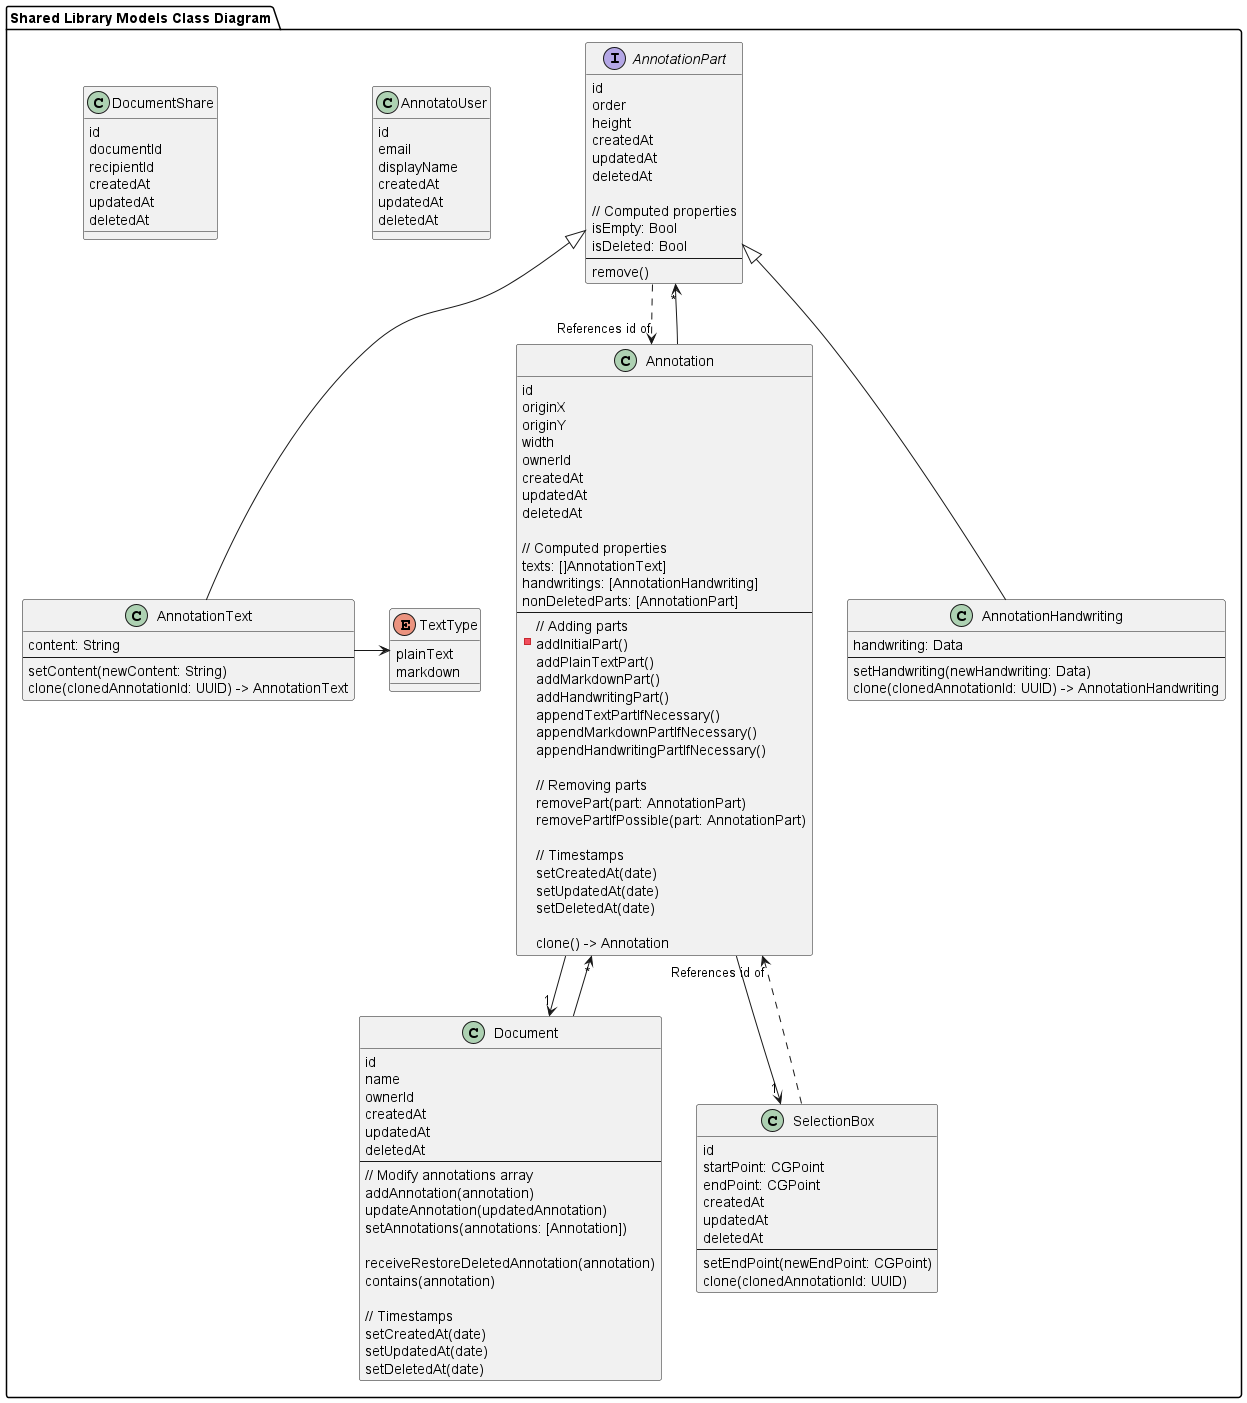

The diagram above was rendered by PlantUML. Its source (embedded in the PNG):
@startuml

package "Shared Library Models Class Diagram" {
    Class Document {
        id
        name
        ownerId
        createdAt
        updatedAt
        deletedAt
        --
        // Modify annotations array
        addAnnotation(annotation)
        updateAnnotation(updatedAnnotation)
        setAnnotations(annotations: [Annotation])

        receiveRestoreDeletedAnnotation(annotation)
        contains(annotation)

        // Timestamps
        setCreatedAt(date)
        setUpdatedAt(date)
        setDeletedAt(date)
    }

    Class Annotation {
        id
        originX
        originY
        width
        ownerId
        createdAt
        updatedAt
        deletedAt

        // Computed properties
        texts: []AnnotationText]
        handwritings: [AnnotationHandwriting]
        nonDeletedParts: [AnnotationPart]
        --
        // Adding parts
        - addInitialPart()
        addPlainTextPart()
        addMarkdownPart()
        addHandwritingPart()
        appendTextPartIfNecessary()
        appendMarkdownPartIfNecessary()
        appendHandwritingPartIfNecessary()

        // Removing parts
        removePart(part: AnnotationPart)
        removePartIfPossible(part: AnnotationPart)

        // Timestamps
        setCreatedAt(date)
        setUpdatedAt(date)
        setDeletedAt(date)

        clone() -> Annotation
    }

    Interface AnnotationPart {
        id
        order
        height
        createdAt
        updatedAt
        deletedAt

        // Computed properties
        isEmpty: Bool
        isDeleted: Bool
        --
        remove()
    }

    Class AnnotationHandwriting {
        handwriting: Data
        --
        setHandwriting(newHandwriting: Data)
        clone(clonedAnnotationId: UUID) -> AnnotationHandwriting
    }

    Class AnnotationText {
        content: String
        --
        setContent(newContent: String)
        clone(clonedAnnotationId: UUID) -> AnnotationText
    }

    Enum TextType {
        plainText
        markdown
    }
    AnnotationText -> TextType

    Class SelectionBox {
        id
        startPoint: CGPoint
        endPoint: CGPoint
        createdAt
        updatedAt
        deletedAt
        --
        setEndPoint(newEndPoint: CGPoint)
        clone(clonedAnnotationId: UUID)
    }

    Class AnnotatoUser {
        id
        email
        displayName
        createdAt
        updatedAt
        deletedAt
    }

    Class DocumentShare {
        id
        documentId
        recipientId
        createdAt
        updatedAt
        deletedAt
    }

    Annotation --> "1" Document
    Annotation --> "*" AnnotationPart
    Annotation --> "1" SelectionBox

    Document --> "*" Annotation
    AnnotationPart ..> "References id of" Annotation
    SelectionBox ..> "References id of" Annotation
    AnnotationHandwriting --up|> AnnotationPart
    AnnotationText --up|> AnnotationPart
}

@enduml